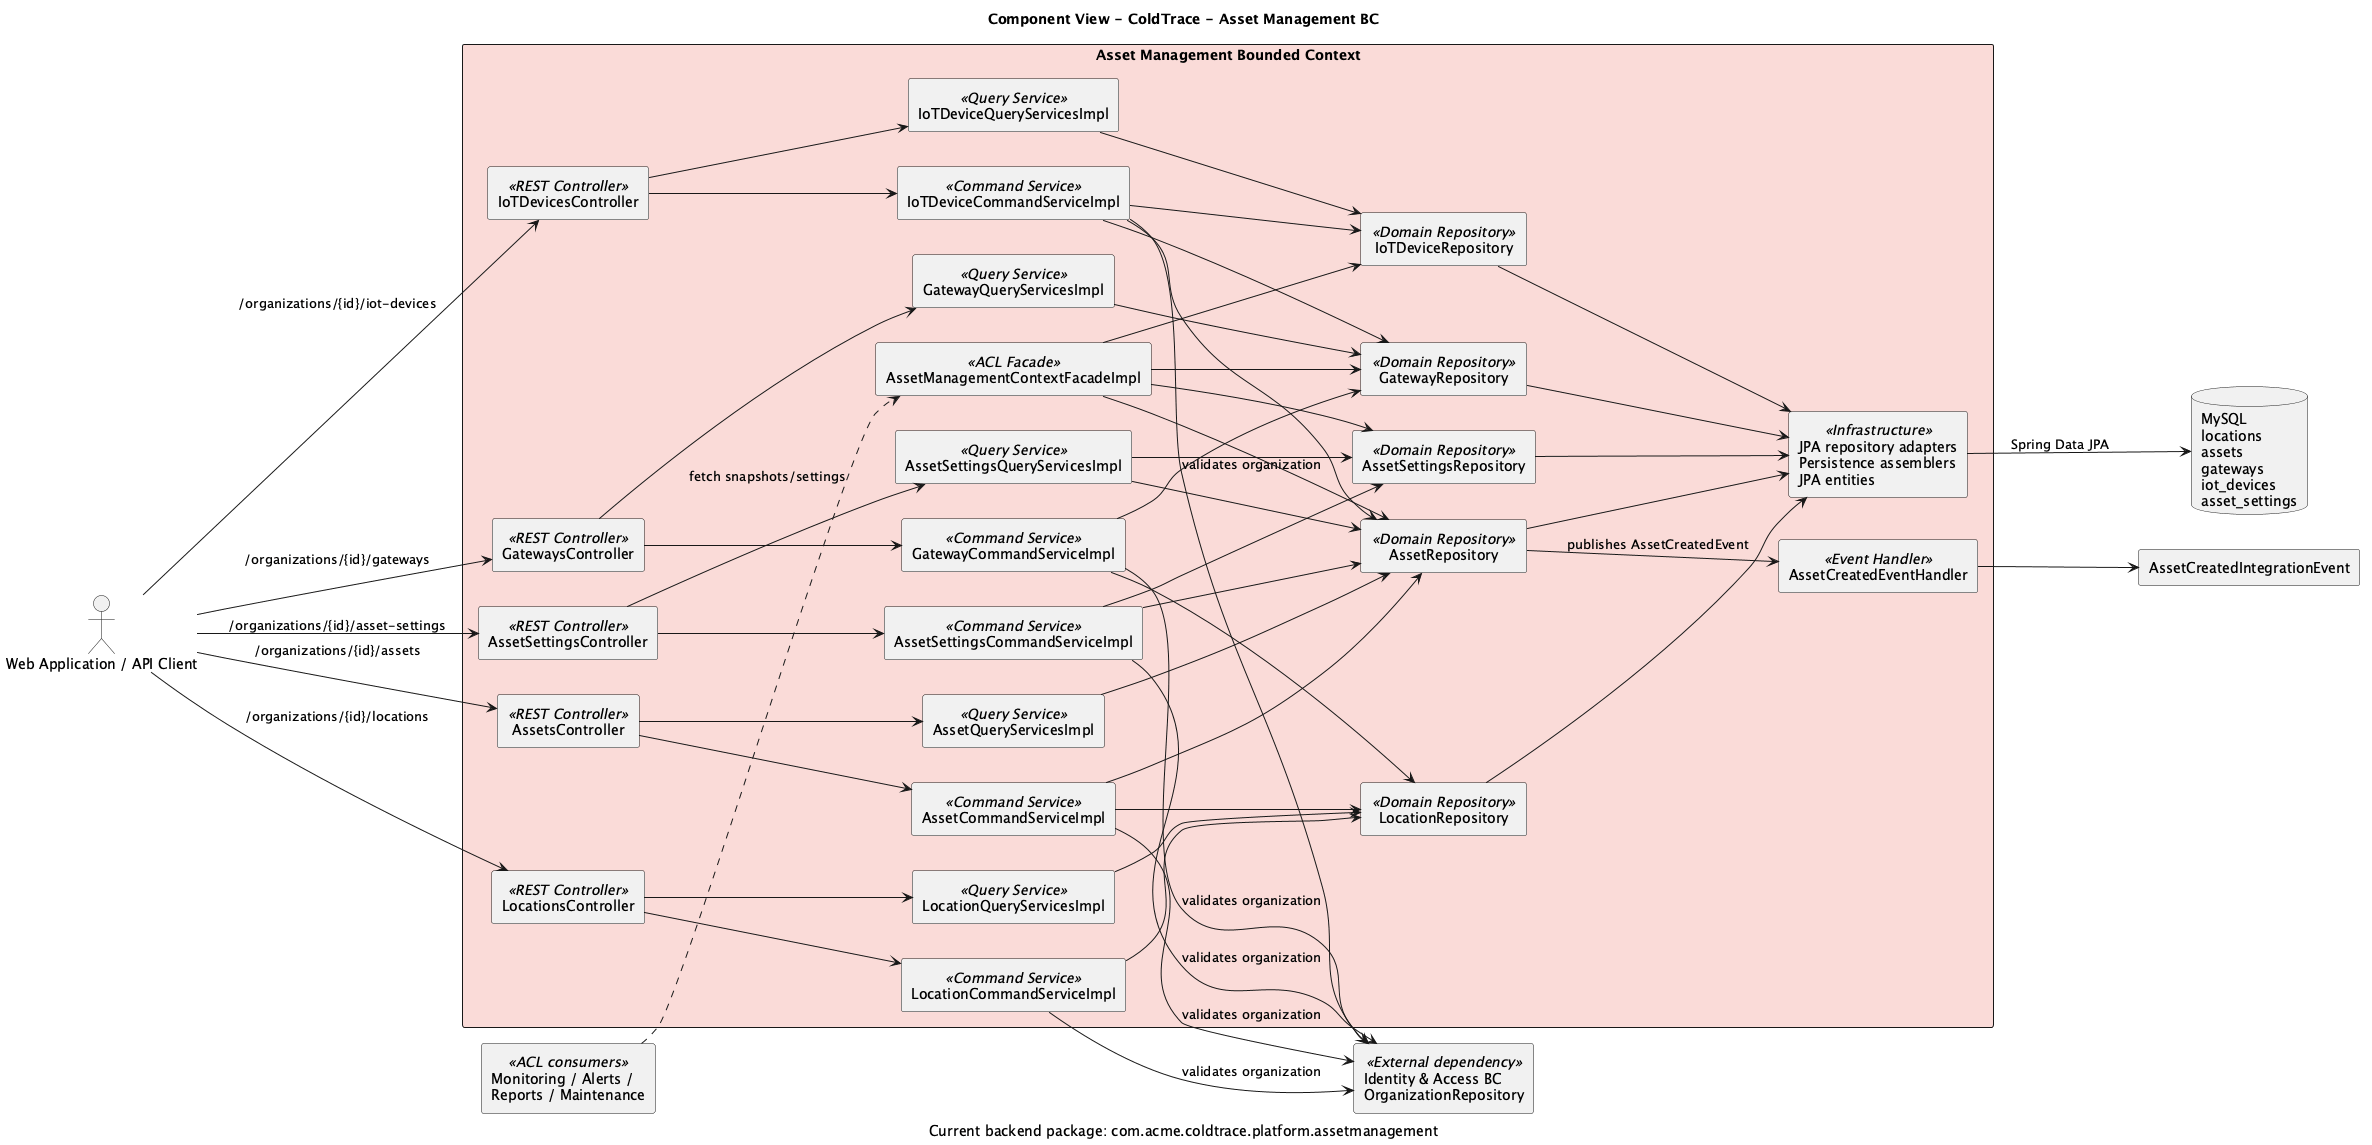

The diagram above was rendered by PlantUML. Its source (embedded in the PNG):
@startuml

title Component View - ColdTrace - Asset Management BC
caption Current backend package: com.acme.coldtrace.platform.assetmanagement

left to right direction
skinparam componentStyle rectangle
skinparam packageStyle rectangle
skinparam shadowing false

actor "Web Application / API Client" as client
database "MySQL\nlocations\nassets\ngateways\niot_devices\nasset_settings" as db

component "Identity & Access BC\nOrganizationRepository" as identity_bc <<External dependency>>
component "Monitoring / Alerts /\nReports / Maintenance" as other_bcs <<ACL consumers>>

package "Asset Management Bounded Context" #FADBD8 {

  [LocationsController] <<REST Controller>> as locations_ctrl
  [AssetsController] <<REST Controller>> as assets_ctrl
  [GatewaysController] <<REST Controller>> as gateways_ctrl
  [IoTDevicesController] <<REST Controller>> as devices_ctrl
  [AssetSettingsController] <<REST Controller>> as settings_ctrl

  [LocationCommandServiceImpl] <<Command Service>> as location_cmd
  [AssetCommandServiceImpl] <<Command Service>> as asset_cmd
  [GatewayCommandServiceImpl] <<Command Service>> as gateway_cmd
  [IoTDeviceCommandServiceImpl] <<Command Service>> as device_cmd
  [AssetSettingsCommandServiceImpl] <<Command Service>> as settings_cmd

  [LocationQueryServicesImpl] <<Query Service>> as location_query
  [AssetQueryServicesImpl] <<Query Service>> as asset_query
  [GatewayQueryServicesImpl] <<Query Service>> as gateway_query
  [IoTDeviceQueryServicesImpl] <<Query Service>> as device_query
  [AssetSettingsQueryServicesImpl] <<Query Service>> as settings_query

  [AssetManagementContextFacadeImpl] <<ACL Facade>> as asset_facade
  [AssetCreatedEventHandler] <<Event Handler>> as asset_event_handler

  [LocationRepository] <<Domain Repository>> as location_repo
  [AssetRepository] <<Domain Repository>> as asset_repo
  [GatewayRepository] <<Domain Repository>> as gateway_repo
  [IoTDeviceRepository] <<Domain Repository>> as device_repo
  [AssetSettingsRepository] <<Domain Repository>> as settings_repo

  [JPA repository adapters\nPersistence assemblers\nJPA entities] <<Infrastructure>> as persistence
}

client --> locations_ctrl : /organizations/{id}/locations
client --> assets_ctrl : /organizations/{id}/assets
client --> gateways_ctrl : /organizations/{id}/gateways
client --> devices_ctrl : /organizations/{id}/iot-devices
client --> settings_ctrl : /organizations/{id}/asset-settings

locations_ctrl --> location_cmd
locations_ctrl --> location_query
assets_ctrl --> asset_cmd
assets_ctrl --> asset_query
gateways_ctrl --> gateway_cmd
gateways_ctrl --> gateway_query
devices_ctrl --> device_cmd
devices_ctrl --> device_query
settings_ctrl --> settings_cmd
settings_ctrl --> settings_query

location_cmd --> identity_bc : validates organization
asset_cmd --> identity_bc : validates organization
gateway_cmd --> identity_bc : validates organization
device_cmd --> identity_bc : validates organization
settings_cmd --> identity_bc : validates organization

location_cmd --> location_repo
location_query --> location_repo
asset_cmd --> asset_repo
asset_cmd --> location_repo
asset_query --> asset_repo
gateway_cmd --> gateway_repo
gateway_cmd --> location_repo
gateway_query --> gateway_repo
device_cmd --> device_repo
device_cmd --> gateway_repo
device_cmd --> asset_repo
device_query --> device_repo
settings_cmd --> settings_repo
settings_cmd --> asset_repo
settings_query --> settings_repo
settings_query --> asset_repo

asset_repo --> asset_event_handler : publishes AssetCreatedEvent
asset_event_handler --> [AssetCreatedIntegrationEvent]

asset_facade --> asset_repo
asset_facade --> device_repo
asset_facade --> gateway_repo
asset_facade --> settings_repo
other_bcs ..> asset_facade : fetch snapshots/settings

location_repo --> persistence
asset_repo --> persistence
gateway_repo --> persistence
device_repo --> persistence
settings_repo --> persistence
persistence --> db : Spring Data JPA

@enduml